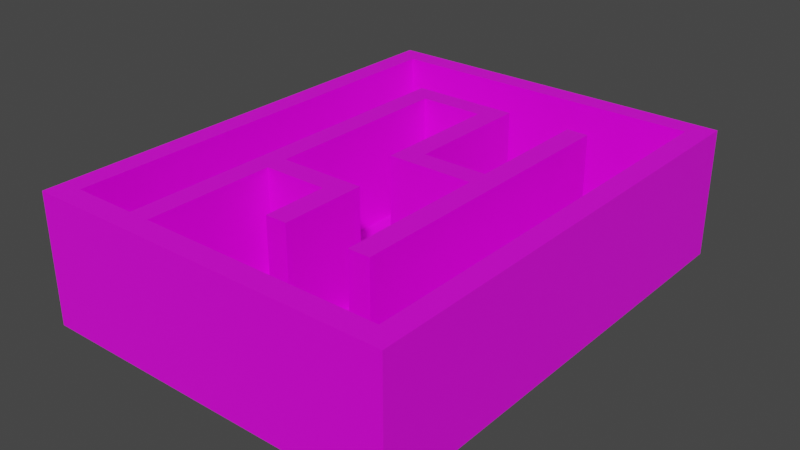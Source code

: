 # Source: Maze_1rst_Floor_v3.blend  (saved by Blender 2.82.7; exported with 4.5.12 LTS)
import bpy
from mathutils import Matrix  # noqa: F401  (used for matrix-valued properties, if any)

bpy.ops.wm.read_factory_settings(use_empty=True)
scene = bpy.context.scene
scene.name = 'Scene'

# ---- collections
col_collection = bpy.data.collections.new('Collection'); scene.collection.children.link(col_collection)

# ---- images (referenced by path relative to the original .blend; pixels are not part of the script)
import os
ASSET_DIR = os.environ.get("B2B_ASSET_DIR", "")  # directory of the original .blend (textures are referenced by path, not embedded)
HERE = os.path.dirname(os.path.abspath(__file__))  # packed textures are extracted next to this script under _unpacked/

def load_image(name, relpath, width, height, colorspace="sRGB"):
    """Load a texture the original file referenced (path relative to the .blend, or extracted next to this script)."""
    p = next((c for c in (os.path.join(HERE, relpath), os.path.join(ASSET_DIR, relpath)) if relpath and os.path.exists(c)), "")
    if p:
        img = bpy.data.images.load(p, check_existing=True)
        img.name = name
    else:  # same state as the original file: an image datablock whose file is absent (Cycles renders it pink)
        img = bpy.data.images.new(name, width, height)
        img.source = "FILE"
        img.filepath = "//" + (relpath or name)
    img.colorspace_settings.name = colorspace
    return img
img_stone_wall_jpg = load_image('Stone wall.jpg', 'Stone wall.jpg', 1024, 1024, 'sRGB')
img_stone_floor_jpg = load_image('Stone floor.jpg', 'Stone floor.jpg', 1024, 1024, 'sRGB')

# ---- materials (node trees are filled in below, after node groups)
mat_stone_wall = bpy.data.materials.new('Stone wall')
mat_stone_wall.alpha_threshold = 0.0
mat_stone_wall.use_transparent_shadow = False
mat_stone_wall.line_color = (0.0, 0.0, 0.0, 1.0)
mat_stone_floor = bpy.data.materials.new('Stone floor')
mat_stone_floor.use_transparent_shadow = False

# ---- material node trees
mat_stone_wall.use_nodes = True; mat_stone_wall.node_tree.nodes.clear()
_N = mat_stone_wall.node_tree.nodes; _L = mat_stone_wall.node_tree.links
n0 = _N.new('ShaderNodeOutputMaterial'); n0.name = 'Material Output'; n0.location = (300, 300)
n1 = _N.new('ShaderNodeBsdfPrincipled'); n1.name = 'Principled BSDF'; n1.location = (10, 300)
n1.distribution = 'GGX'
n1.subsurface_method = 'BURLEY'
n1.inputs[2].default_value = 0.4
n1.inputs[3].default_value = 1.45
n1.inputs[27].default_value = (0.0, 0.0, 0.0, 1.0)
n1.inputs[28].default_value = 1.0
n2 = _N.new('ShaderNodeTexImage'); n2.name = 'Image Texture'; n2.location = (-280, 280)
n2.image = img_stone_wall_jpg
_L.new(n1.outputs[0], n0.inputs[0])
_L.new(n2.outputs[0], n1.inputs[0])
n0.is_active_output = True
mat_stone_floor.use_nodes = True; mat_stone_floor.node_tree.nodes.clear()
_N = mat_stone_floor.node_tree.nodes; _L = mat_stone_floor.node_tree.links
n0 = _N.new('ShaderNodeOutputMaterial'); n0.name = 'Material Output'; n0.location = (300, 300)
n1 = _N.new('ShaderNodeBsdfPrincipled'); n1.name = 'Principled BSDF'; n1.location = (10, 300)
n1.distribution = 'GGX'
n1.subsurface_method = 'BURLEY'
n1.inputs[3].default_value = 1.45
n1.inputs[27].default_value = (0.0, 0.0, 0.0, 1.0)
n1.inputs[28].default_value = 1.0
n2 = _N.new('ShaderNodeTexImage'); n2.name = 'Image Texture'; n2.location = (-280, 280)
n2.image = img_stone_floor_jpg
_L.new(n1.outputs[0], n0.inputs[0])
_L.new(n2.outputs[0], n1.inputs[0])
n0.is_active_output = True

# ---- world
world_world = bpy.data.worlds.new('World'); scene.world = world_world
world_world.use_nodes = True; world_world.node_tree.nodes.clear()
_N = world_world.node_tree.nodes; _L = world_world.node_tree.links
n0 = _N.new('ShaderNodeOutputWorld'); n0.name = 'World Output'; n0.location = (300, 300)
n1 = _N.new('ShaderNodeBackground'); n1.name = 'Background'; n1.location = (10, 300)
n1.inputs[0].default_value = (0.05088, 0.05088, 0.05088, 1.0)
_L.new(n1.outputs[0], n0.inputs[0])
n0.is_active_output = True
world_world.color = (0.05088, 0.05088, 0.05088)
world_world.use_sun_shadow = False
world_world.sun_shadow_jitter_overblur = 0.0

# ---- meshes
me_cube_002 = bpy.data.meshes.new('Cube.002')
me_cube_002.from_pydata([(0.0, 0.0, -1.0), (0.0, 22.0, -1.0), (17.0, 0.0, -1.0), (17.0, 22.0, -1.0), (1.0, 21.0, 0.0), (16.0, 21.0, 0.0), (4.0, 18.0, 0.0), (9.0, 18.0, 0.0), (12.0, 18.0, 0.0), (13.0, 18.0, 0.0), (5.0, 17.0, 0.0), (8.0, 17.0, 0.0), (9.0, 12.0, 0.0), (12.0, 12.0, 0.0), (8.0, 11.0, 0.0), (12.0, 11.0, 0.0), (5.0, 8.0, 0.0), (9.0, 8.0, 0.0), (5.0, 7.0, 0.0), (8.0, 7.0, 0.0), (8.0, 4.0, 0.0), (9.0, 4.0, 0.0), (12.0, 4.0, 0.0), (13.0, 4.0, 0.0), (1.0, 1.0, 0.0), (4.0, 1.0, 0.0), (5.0, 1.0, 0.0), (16.0, 1.0, 0.0), (0.0, 22.0, 5.0), (17.0, 22.0, 5.0), (17.0, 0.0, 5.0), (0.0, 0.0, 5.0), (0.0, 1.0, 5.0), (0.0, 1.0, 5.0), (16.0, 21.0, 5.0), (16.0, 1.0, 5.0), (1.0, 21.0, 5.0), (4.0, 18.0, 5.0), (9.0, 18.0, 5.0), (12.0, 18.0, 5.0), (13.0, 18.0, 5.0), (5.0, 17.0, 5.0), (8.0, 17.0, 5.0), (1.0, 1.0, 5.0), (9.0, 12.0, 5.0), (12.0, 12.0, 5.0), (8.0, 11.0, 5.0), (12.0, 11.0, 5.0), (1.0, 1.0, 5.0), (5.0, 8.0, 5.0), (9.0, 8.0, 5.0), (5.0, 7.0, 5.0), (8.0, 7.0, 5.0), (8.0, 4.0, 5.0), (9.0, 4.0, 5.0), (12.0, 4.0, 5.0), (13.0, 4.0, 5.0), (4.0, 1.0, 5.0), (5.0, 1.0, 5.0)], [], [(24, 4, 36, 43, 48), (22, 23, 56, 55), (18, 19, 52, 51), (10, 11, 42, 41), (16, 49, 50, 17), (24, 48, 57, 25), (27, 35, 34, 5), (6, 37, 38, 7), (20, 21, 54, 53), (12, 44, 45, 13), (14, 46, 42, 11), (9, 8, 39, 40), (25, 57, 37, 6), (3, 2, 0, 1), (14, 15, 47, 46), (29, 30, 2, 3), (12, 7, 38, 44), (3, 1, 28, 29), (31, 32, 33, 28, 1, 0), (0, 2, 30, 31), (37, 57, 48, 32, 31, 30, 29, 28, 33, 43, 36, 34, 35, 58, 51, 52, 53, 54, 50, 49, 41, 42, 46, 47, 55, 56, 40, 39, 45, 44, 38), (16, 10, 41, 49), (23, 9, 40, 56), (4, 5, 34, 36), (22, 55, 47, 15), (13, 45, 39, 8), (26, 18, 51, 58), (21, 17, 50, 54), (4, 24, 25, 6, 7, 12, 13, 8, 9, 23, 22, 15, 14, 11, 10, 16, 17, 21, 20, 19, 18, 26, 27, 5), (27, 26, 58, 35), (20, 53, 52, 19)])
me_cube_002.polygons.foreach_set('material_index', [0, 0, 0, 0, 0, 0, 0, 0, 0, 0, 0, 0, 0, 1, 0, 0, 0, 0, 0, 0, 1, 0, 0, 0, 0, 0, 0, 0, 1, 0, 0])
_uv = me_cube_002.uv_layers.new(name='UVMap')
_uv.uv.foreach_set('vector', [6.375, 0.9987, 2.346, 1.002, 2.345, -0.005684, 6.374, -0.008741, 6.392, -0.008448, -0.2727, 0.004971, -0.07471, 0.004971, -0.07471, 0.995, -0.2727, 0.995, -8.985, 0.004972, -8.391, 0.004972, -8.391, 0.995, -8.985, 0.995, -4.233, 0.004972, -3.639, 0.004972, -3.639, 0.995, -4.233, 0.995, -6.015, 0.004972, -6.015, 0.995, -6.807, 0.995, -6.807, 0.004972, 6.375, 0.9987, 6.392, -0.008448, 6.996, 0.00164, 6.979, 1.009, -4.706, 1.007, -4.707, -0.0003347, -0.6773, -0.003391, -0.6765, 1.004, 6.856, 0.004972, 6.856, 0.995, 5.866, 0.995, 5.866, 0.004972, -7.797, 0.004972, -7.599, 0.004974, -7.599, 0.995, -7.797, 0.995, 4.678, 0.004972, 4.678, 0.995, 4.084, 0.995, 4.084, 0.004972, -2.451, 0.004971, -2.451, 0.995, -3.639, 0.995, -3.639, 0.004972, 2.697, 0.004972, 2.895, 0.004972, 2.895, 0.995, 2.697, 0.995, 10.22, 0.004972, 10.22, 0.995, 6.856, 0.995, 6.856, 0.004972, 0.375, 0.5, 0.375, 0.75, 0.125, 0.75, 0.125, 0.5, -2.451, 0.004971, -1.659, 0.004972, -1.659, 0.995, -2.451, 0.995, 0.03861, 0.005664, 3.674, 0.005664, 3.674, 0.9972, 0.03861, 0.9972, 4.678, 0.004972, 5.866, 0.004972, 5.866, 0.995, 4.678, 0.995, 0.03861, 0.9972, -2.771, 0.9972, -2.771, 0.005664, 0.03861, 0.005664, -6.407, 0.005663, -6.241, 0.002779, -6.241, 0.005663, -2.771, 0.005664, -2.771, 0.9972, -6.407, 0.9972, 6.484, 0.9972, 3.674, 0.9972, 3.674, 0.005664, 6.484, 0.005663, 4.041, 2.663, -4.559, 2.663, -4.559, 4.18, -4.559, 4.686, -5.064, 4.686, -5.064, -3.913, 6.064, -3.913, 6.064, 4.686, -4.559, 4.686, -4.559, 4.18, 5.559, 4.18, 5.559, -3.408, -4.559, -3.408, -4.559, 2.157, -1.524, 2.157, -1.524, 0.6393, -3.041, 0.6393, -3.041, 0.1335, -1.018, 0.1335, -1.018, 2.157, 3.535, 2.157, 3.535, 0.6393, 0.4997, 0.6393, 0.4997, -1.384, -3.041, -1.384, -3.041, -1.89, 4.041, -1.89, 4.041, -1.384, 1.006, -1.384, 1.006, 0.1335, 4.041, 0.1335, -6.015, 0.004972, -4.233, 0.004972, -4.233, 0.995, -6.015, 0.995, -0.07471, 0.004971, 2.697, 0.004972, 2.697, 0.995, -0.07471, 0.995, 2.346, 1.002, -0.6765, 1.004, -0.6773, -0.003391, 2.345, -0.005684, -0.2727, 0.004971, -0.2727, 0.995, -1.659, 0.995, -1.659, 0.004972, 4.084, 0.004972, 4.084, 0.995, 2.895, 0.995, 2.895, 0.004972, -10.17, 0.004974, -8.985, 0.004972, -8.985, 0.995, -10.17, 0.995, -7.599, 0.004974, -6.807, 0.004972, -6.807, 0.995, -7.599, 0.995, 2.043, -12.8, 2.043, 1.037, -0.03306, 1.037, -0.03305, -10.73, -3.493, -10.73, -3.493, -6.574, -5.568, -6.574, -5.568, -10.73, -6.26, -10.73, -6.26, -1.038, -5.568, -1.038, -5.568, -5.882, -2.801, -5.882, -2.801, -10.03, -0.725, -10.03, -0.725, -3.806, -3.493, -3.806, -3.493, -1.038, -2.801, -1.038, -2.801, -3.114, -0.725, -3.114, -0.725, 1.037, -8.336, 1.037, -8.336, -12.8, -4.706, 1.007, -6.922, 1.009, -6.923, 0.001346, -4.707, -0.0003347, -7.797, 0.004972, -7.797, 0.995, -8.391, 0.995, -8.391, 0.004972])
me_cube_002.materials.append(mat_stone_wall)
me_cube_002.materials.append(mat_stone_floor)
me_cube_002.use_remesh_fix_poles = True
me_cube_002.use_remesh_preserve_attributes = False
me_cube_002.use_mirror_vertex_groups = False
me_cube_002.update()

# ---- objects
ob_cube = bpy.data.objects.new('Cube', me_cube_002)

# ---- transforms, parenting, visibility, modifiers, constraints
ob_cube.location = (0.0, 0.0, 0.0)
ob_cube.lineart.crease_threshold = 0.0

# ---- collection membership
col_collection.objects.link(ob_cube)

# ---- scene / render settings (as saved in the file)
scene.frame_start = 1; scene.frame_end = 250; scene.frame_set(57)
scene.render.engine = 'BLENDER_EEVEE_NEXT'
scene.cycles.use_denoising = False
scene.cycles.samples = 128
scene.cycles.sampling_pattern = 'TABULATED_SOBOL'
scene.cycles.use_adaptive_sampling = False
scene.cycles.use_light_tree = False
scene.view_settings.view_transform = 'Filmic'
bpy.context.view_layer.update()

# ---- added for rendering (the .blend has no active camera and no usable light): camera, sun
cam_auto = bpy.data.cameras.new('AutoCamera')
cam_auto.lens = 50.0
cam_auto.sensor_width = 36.0
cam_auto.clip_end = 1000.0
ob_auto_camera = bpy.data.objects.new('AutoCamera', cam_auto)
scene.collection.objects.link(ob_auto_camera)
ob_auto_camera.location = (34.8161, -20.5793, 23.0529)
ob_auto_camera.rotation_euler = (1.09748, -7.21219e-08, 0.694738)
scene.camera = ob_auto_camera
light_auto_sun = bpy.data.lights.new('AutoSun', 'SUN')
light_auto_sun.energy = 3.0
light_auto_sun.angle = 0.0523599
ob_auto_sun = bpy.data.objects.new('AutoSun', light_auto_sun)
scene.collection.objects.link(ob_auto_sun)
ob_auto_sun.rotation_euler = (0.872665, 0.174533, 0.523599)
bpy.context.view_layer.update()
